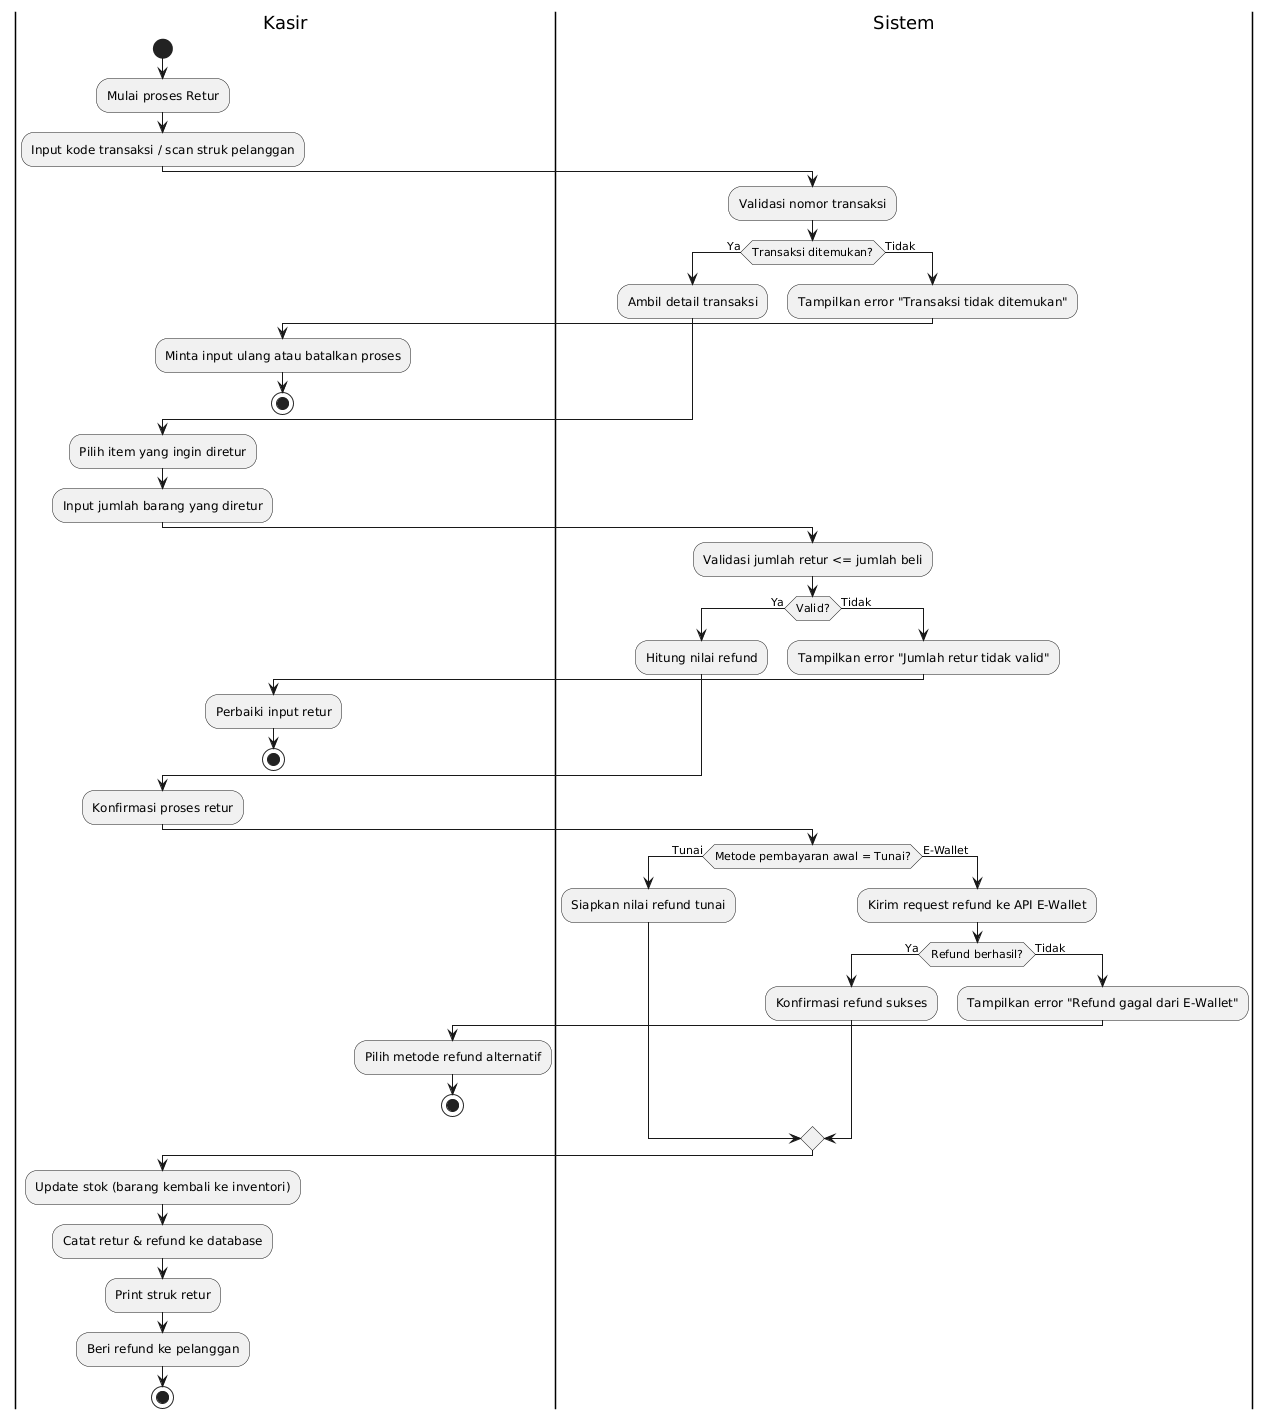

The diagram above was rendered by PlantUML. Its source (embedded in the PNG):
@startuml
|Kasir|
start
:Mulai proses Retur;
:Input kode transaksi / scan struk pelanggan;

|Sistem|
:Validasi nomor transaksi;
if (Transaksi ditemukan?) then (Ya)
  :Ambil detail transaksi;
else (Tidak)
  :Tampilkan error "Transaksi tidak ditemukan";
  |Kasir|
  :Minta input ulang atau batalkan proses;
  stop
endif

|Kasir|
:Pilih item yang ingin diretur;
:Input jumlah barang yang diretur;

|Sistem|
:Validasi jumlah retur <= jumlah beli;
if (Valid?) then (Ya)
  :Hitung nilai refund;
else (Tidak)
  :Tampilkan error "Jumlah retur tidak valid";
  |Kasir|
  :Perbaiki input retur;
  stop
endif

|Kasir|
:Konfirmasi proses retur;

|Sistem|
if (Metode pembayaran awal = Tunai?) then (Tunai)
  :Siapkan nilai refund tunai;
else (E-Wallet)
  :Kirim request refund ke API E-Wallet;
  if (Refund berhasil?) then (Ya)
    :Konfirmasi refund sukses;
  else (Tidak)
    :Tampilkan error "Refund gagal dari E-Wallet";
    |Kasir|
    :Pilih metode refund alternatif;
    stop
  endif
endif

:Update stok (barang kembali ke inventori);
:Catat retur & refund ke database;

|Kasir|
:Print struk retur;
:Beri refund ke pelanggan;
stop
@enduml